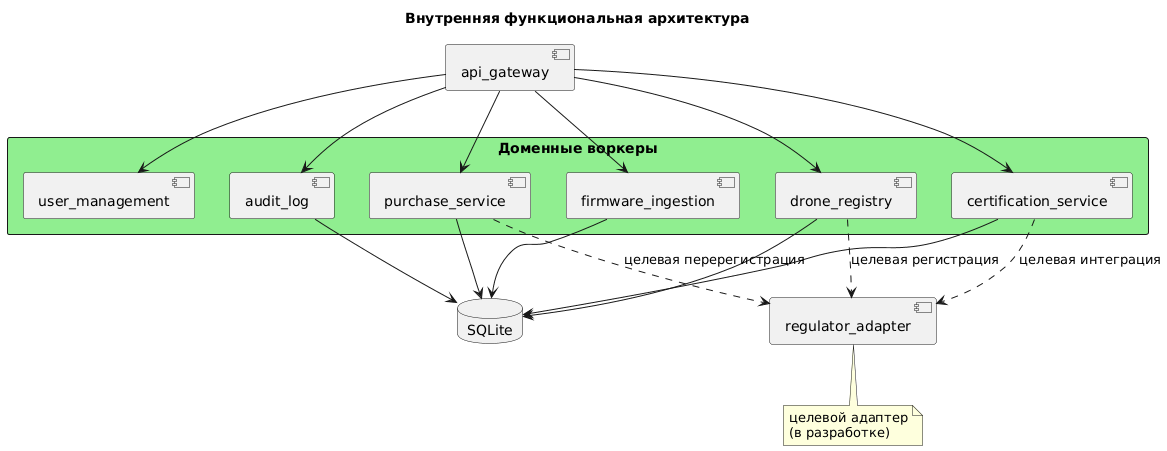

The diagram above was rendered by PlantUML. Its source (embedded in the PNG):
@startuml readme_functional_internal
title Внутренняя функциональная архитектура

skinparam defaultFontName "SansSerif"
skinparam packageStyle rectangle

[api_gateway] as GW

package "Доменные воркеры" #LightGreen {
  [user_management] as UM
  [firmware_ingestion] as FW
  [certification_service] as CS
  [drone_registry] as DR
  [purchase_service] as PS
  [audit_log] as AL
}

database "SQLite" as DB
[regulator_adapter] as RAD
note bottom of RAD : целевой адаптер\n(в разработке)

GW --> UM
GW --> FW
GW --> CS
GW --> DR
GW --> PS
GW --> AL

FW --> DB
CS --> DB
DR --> DB
PS --> DB
AL --> DB

CS ..> RAD : целевая интеграция
DR ..> RAD : целевая регистрация
PS ..> RAD : целевая перерегистрация

@enduml